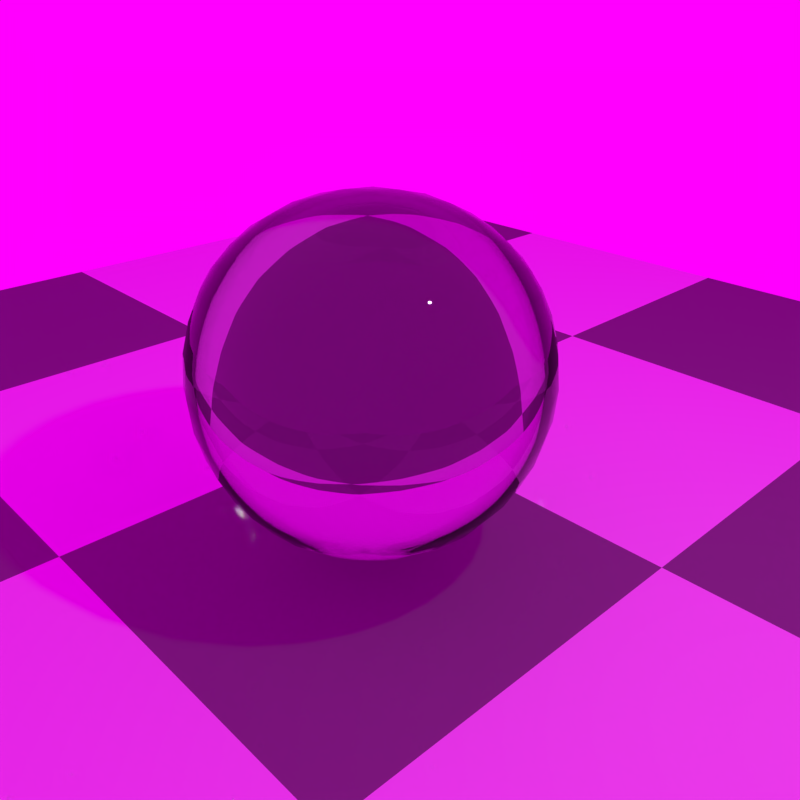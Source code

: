 # Source: material.blend  (saved by Blender 2.79.0; exported with 4.5.12 LTS)
import bpy
from mathutils import Matrix  # noqa: F401  (used for matrix-valued properties, if any)

bpy.ops.wm.read_factory_settings(use_empty=True)
scene = bpy.context.scene
scene.name = 'Scene'

# ---- collections
col_collection_1 = bpy.data.collections.new('Collection 1'); scene.collection.children.link(col_collection_1)

# ---- images (referenced by path relative to the original .blend; pixels are not part of the script)
import os
ASSET_DIR = os.environ.get("B2B_ASSET_DIR", "")  # directory of the original .blend (textures are referenced by path, not embedded)
HERE = os.path.dirname(os.path.abspath(__file__))  # packed textures are extracted next to this script under _unpacked/

def load_image(name, relpath, width, height, colorspace="sRGB"):
    """Load a texture the original file referenced (path relative to the .blend, or extracted next to this script)."""
    p = next((c for c in (os.path.join(HERE, relpath), os.path.join(ASSET_DIR, relpath)) if relpath and os.path.exists(c)), "")
    if p:
        img = bpy.data.images.load(p, check_existing=True)
        img.name = name
    else:  # same state as the original file: an image datablock whose file is absent (Cycles renders it pink)
        img = bpy.data.images.new(name, width, height)
        img.source = "FILE"
        img.filepath = "//" + (relpath or name)
    img.colorspace_settings.name = colorspace
    return img
img_hdr_040_field_hdr = load_image('HDR_040_Field.hdr', 'HDR_040_Field.hdr', 1024, 1024, 'Linear Rec.709')

# ---- materials (node trees are filled in below, after node groups)
mat_material_001 = bpy.data.materials.new('Material.001')
mat_material_001.alpha_threshold = 0.0
mat_material_001.roughness = 0.5
mat_material = bpy.data.materials.new('Material')
mat_material.alpha_threshold = 0.0
mat_material.roughness = 0.5
mat_material.line_color = (0.0, 0.0, 0.0, 1.0)

# ---- material node trees
mat_material_001.use_nodes = True; mat_material_001.node_tree.nodes.clear()
_N = mat_material_001.node_tree.nodes; _L = mat_material_001.node_tree.links
n0 = _N.new('ShaderNodeOutputMaterial'); n0.name = 'Material Output'; n0.location = (300, 300)
n1 = _N.new('ShaderNodeBsdfAnisotropic'); n1.name = 'Glossy BSDF'; n1.location = (-2, 70)
n1.distribution = 'GGX'
n1.inputs[1].default_value = 0.3162
n2 = _N.new('ShaderNodeMixShader'); n2.name = 'Mix Shader'; n2.location = (208, 150)
n3 = _N.new('ShaderNodeBsdfDiffuse'); n3.name = 'Diffuse BSDF'; n3.location = (-14, 479)
n4 = _N.new('ShaderNodeTexChecker'); n4.name = 'Checker Texture'; n4.location = (-180, 300)
_L.new(n1.outputs[0], n2.inputs[2])
_L.new(n4.outputs[1], n2.inputs[0])
_L.new(n3.outputs[0], n0.inputs[0])
_L.new(n4.outputs[0], n3.inputs[0])
n0.is_active_output = True
mat_material.use_nodes = True; mat_material.node_tree.nodes.clear()
_N = mat_material.node_tree.nodes; _L = mat_material.node_tree.links
n0 = _N.new('ShaderNodeOutputMaterial'); n0.name = 'Material Output'; n0.location = (300, 300)
n1 = _N.new('ShaderNodeBsdfGlass'); n1.name = 'Glass BSDF'; n1.location = (10, 300)
n1.distribution = 'BECKMANN'
n1.inputs[0].default_value = (0.8, 0.8, 0.8, 1.0)
n1.inputs[2].default_value = 1.45
_L.new(n1.outputs[0], n0.inputs[0])
n0.is_active_output = True

# ---- world
world_world = bpy.data.worlds.new('World'); scene.world = world_world
world_world.use_nodes = True; world_world.node_tree.nodes.clear()
_N = world_world.node_tree.nodes; _L = world_world.node_tree.links
n0 = _N.new('ShaderNodeOutputWorld'); n0.name = 'World Output'; n0.location = (300, 300)
n1 = _N.new('ShaderNodeBackground'); n1.name = 'Background'; n1.location = (10, 300)
n2 = _N.new('ShaderNodeTexEnvironment'); n2.name = 'Environment Texture'; n2.location = (-180, 300)
n2.width = 140
n2.image = img_hdr_040_field_hdr
_L.new(n1.outputs[0], n0.inputs[0])
_L.new(n2.outputs[0], n1.inputs[0])
n0.is_active_output = True
world_world.color = (0.05088, 0.05088, 0.05088)
world_world.use_sun_shadow = False
world_world.sun_shadow_jitter_overblur = 0.0
world_world.cycles.sampling_method = 'MANUAL'

# ---- cameras
cam_camera = bpy.data.cameras.new('Camera')
cam_camera.clip_end = 100.0
cam_camera.lens = 35.0
cam_camera.sensor_width = 32.0
cam_camera.sensor_height = 18.0
cam_camera.ortho_scale = 7.314
cam_camera.dof.focus_distance = 0.0

# ---- lights
light_lamp = bpy.data.lights.new('Lamp', 'POINT')
light_lamp.transmission_factor = 0.0
light_lamp.cutoff_distance = 30.0
light_lamp.energy = 100.0
light_lamp.shadow_buffer_clip_start = 1.001
light_lamp.shadow_soft_size = 0.1
light_lamp.shadow_maximum_resolution = 0.006
light_lamp.use_absolute_resolution = True

# ---- meshes
me_plane = bpy.data.meshes.new('Plane')
me_plane.from_pydata([(-1.0, -1.0, 0.0), (1.0, -1.0, 0.0), (-1.0, 1.0, 0.0), (1.0, 1.0, 0.0)], [], [(0, 1, 3, 2)])
me_plane.materials.append(mat_material_001)
me_plane.use_remesh_preserve_volume = False
me_plane.use_remesh_preserve_attributes = False
me_plane.use_mirror_vertex_groups = False
me_plane.update()
me_cube = bpy.data.meshes.new('Cube')
me_cube.from_pydata([(1.0, 1.0, -1.0), (1.0, -1.0, -1.0), (-1.0, -1.0, -1.0), (-1.0, 1.0, -1.0), (1.0, 1.0, 1.0), (1.0, -1.0, 1.0), (-1.0, -1.0, 1.0), (-1.0, 1.0, 1.0)], [], [(0, 1, 2, 3), (4, 7, 6, 5), (0, 4, 5, 1), (1, 5, 6, 2), (2, 6, 7, 3), (4, 0, 3, 7)])
me_cube.polygons.foreach_set('use_smooth', [True] * 6)
me_cube.materials.append(mat_material)
me_cube.use_remesh_preserve_volume = False
me_cube.use_remesh_preserve_attributes = False
me_cube.use_mirror_vertex_groups = False
me_cube.update()

# ---- objects
ob_plane = bpy.data.objects.new('Plane', me_plane)
ob_cube = bpy.data.objects.new('Cube', me_cube)
ob_lamp = bpy.data.objects.new('Lamp', light_lamp)
ob_camera = bpy.data.objects.new('Camera', cam_camera)

# ---- transforms, parenting, visibility, modifiers, constraints
ob_plane.location = (0.0, 0.0, -1.283)
ob_plane.scale = (10.0, 10.0, 10.0)
ob_plane.lineart.crease_threshold = 0.0
ob_cube.location = (-0.02404, 0.2358, 0.5819)
ob_cube.scale = (1.852, 1.852, 1.852)
ob_cube.lock_rotations_4d = False
ob_cube.empty_display_type = 'ARROWS'
ob_cube.lineart.crease_threshold = 0.0
_m = ob_cube.modifiers.new('Subsurf', 'SUBSURF')
_m.uv_smooth = 'PRESERVE_CORNERS'
_m.levels = 3
_m.render_levels = 3
_m.show_only_control_edges = False
ob_lamp.location = (4.076, 1.005, 5.904)
ob_lamp.rotation_euler = (0.6503, 0.05522, 1.866)
ob_lamp.lock_rotations_4d = False
ob_lamp.empty_display_type = 'ARROWS'
ob_lamp.color = (0.0, 0.0, 0.0, 0.0)
ob_lamp.lineart.crease_threshold = 0.0
ob_camera.location = (5.121, -4.283, 3.731)
ob_camera.rotation_euler = (1.109, 0.0, 0.8149)
ob_camera.lock_rotations_4d = False
ob_camera.empty_display_type = 'ARROWS'
ob_camera.color = (0.0, 0.0, 0.0, 0.0)
ob_camera.display_type = 'WIRE'
ob_camera.lineart.crease_threshold = 0.0

# ---- collection membership
col_collection_1.objects.link(ob_plane)
col_collection_1.objects.link(ob_cube)
col_collection_1.objects.link(ob_lamp)
col_collection_1.objects.link(ob_camera)

# ---- scene / render settings (as saved in the file)
scene.camera = ob_camera
scene.frame_start = 1; scene.frame_end = 250; scene.frame_set(1)
scene.render.engine = 'CYCLES'
scene.render.resolution_x = 1024
scene.render.resolution_y = 1024
scene.render.resolution_percentage = 50
scene.render.dither_intensity = 0.0
scene.cycles.use_denoising = False
scene.cycles.samples = 128
scene.cycles.sampling_pattern = 'TABULATED_SOBOL'
scene.cycles.use_adaptive_sampling = False
scene.cycles.use_light_tree = False
scene.cycles.blur_glossy = 0.0
scene.cycles.sample_clamp_indirect = 0.0
scene.view_settings.view_transform = 'Standard'
bpy.context.view_layer.update()
